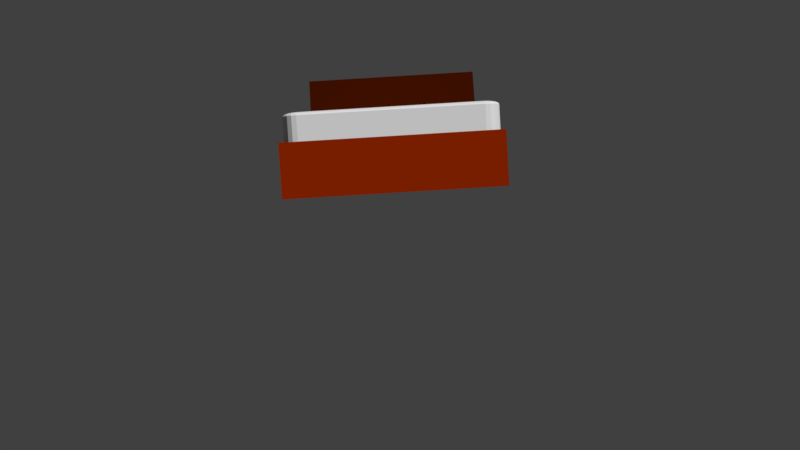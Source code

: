 # Source: Bed_House.blend  (saved by Blender 2.77.0; exported with 4.5.12 LTS)
import bpy
from mathutils import Matrix  # noqa: F401  (used for matrix-valued properties, if any)

bpy.ops.wm.read_factory_settings(use_empty=True)
scene = bpy.context.scene
scene.name = 'Scene'

# ---- collections
col_collection_1 = bpy.data.collections.new('Collection 1'); scene.collection.children.link(col_collection_1)

# ---- materials (node trees are filled in below, after node groups)
mat_material_002 = bpy.data.materials.new('Material.002')
mat_material_002.alpha_threshold = 0.0
mat_material_002.use_transparent_shadow = False
mat_material_002.diffuse_color = (0.05286, 0.005605, 0.0, 1.0)
mat_material_002.roughness = 0.5
mat_material_001 = bpy.data.materials.new('Material.001')
mat_material_001.alpha_threshold = 0.0
mat_material_001.use_transparent_shadow = False
mat_material_001.roughness = 0.5
mat_material = bpy.data.materials.new('Material')
mat_material.alpha_threshold = 0.0
mat_material.use_transparent_shadow = False
mat_material.diffuse_color = (0.2957, 0.02, 0.0, 1.0)
mat_material.roughness = 0.5

# ---- material node trees

# ---- world
world_world = bpy.data.worlds.new('World'); scene.world = world_world
world_world.color = (0.05088, 0.05088, 0.05088)
world_world.use_sun_shadow = False
world_world.sun_shadow_jitter_overblur = 0.0
world_world.cycles.sampling_method = 'MANUAL'

# ---- cameras
cam_camera_001 = bpy.data.cameras.new('Camera.001')
cam_camera_001.clip_end = 100.0
cam_camera_001.lens = 35.0
cam_camera_001.sensor_width = 32.0
cam_camera_001.sensor_height = 18.0
cam_camera_001.display_size = 2.0
cam_camera_001.dof.focus_distance = 0.0
cam_camera_001.dof.aperture_fstop = 128.0
cam_camera_001.dof.aperture_blades = 6

# ---- meshes
me_cube_003 = bpy.data.meshes.new('Cube.003')
me_cube_003.from_pydata([(-1.0, -1.0, -1.0), (-1.0, -1.0, 1.0), (-1.0, 1.0, -1.0), (-1.0, 1.0, 1.0), (1.0, -1.0, -1.0), (1.0, -1.0, 1.0), (1.0, 1.0, -1.0), (1.0, 1.0, 1.0)], [], [(1, 3, 2, 0), (3, 7, 6, 2), (7, 5, 4, 6), (5, 1, 0, 4), (0, 2, 6, 4), (5, 7, 3, 1)])
me_cube_003.materials.append(mat_material_002)
me_cube_003.use_remesh_preserve_volume = False
me_cube_003.use_remesh_preserve_attributes = False
me_cube_003.use_mirror_vertex_groups = False
me_cube_003.update()
me_cube_002 = bpy.data.meshes.new('Cube.002')
me_cube_002.from_pydata([(-1.0, -1.0, -1.0), (-1.0, -1.0, 1.0), (-1.0, 1.0, -1.0), (-1.0, 1.0, 1.0), (1.0, -1.0, -1.0), (1.0, -1.0, 1.0), (1.0, 1.0, -1.0), (1.0, 1.0, 1.0)], [], [(1, 3, 2, 0), (3, 7, 6, 2), (7, 5, 4, 6), (5, 1, 0, 4), (0, 2, 6, 4), (5, 7, 3, 1)])
me_cube_002.materials.append(mat_material_001)
me_cube_002.use_remesh_preserve_volume = False
me_cube_002.use_remesh_preserve_attributes = False
me_cube_002.use_mirror_vertex_groups = False
me_cube_002.update()
me_cube_001 = bpy.data.meshes.new('Cube.001')
me_cube_001.from_pydata([(-1.0, -1.0, -1.0), (-1.0, -1.0, 1.0), (-1.0, 1.0, -1.0), (-1.0, 1.0, 1.0), (1.0, -1.0, -1.0), (1.0, -1.0, 1.0), (1.0, 1.0, -1.0), (1.0, 1.0, 1.0)], [], [(1, 3, 2, 0), (3, 7, 6, 2), (7, 5, 4, 6), (5, 1, 0, 4), (0, 2, 6, 4), (5, 7, 3, 1)])
me_cube_001.use_remesh_preserve_volume = False
me_cube_001.use_remesh_preserve_attributes = False
me_cube_001.use_mirror_vertex_groups = False
me_cube_001.update()
me_cube = bpy.data.meshes.new('Cube')
me_cube.from_pydata([(-1.0, -1.0, -1.0), (-1.0, -1.0, 1.0), (-1.0, 1.0, -1.0), (-1.0, 1.0, 1.0), (1.0, -1.0, -1.0), (1.0, -1.0, 1.0), (1.0, 1.0, -1.0), (1.0, 1.0, 1.0)], [], [(1, 3, 2, 0), (3, 7, 6, 2), (7, 5, 4, 6), (5, 1, 0, 4), (0, 2, 6, 4)])
me_cube.materials.append(mat_material)
me_cube.use_remesh_preserve_volume = False
me_cube.use_remesh_preserve_attributes = False
me_cube.use_mirror_vertex_groups = False
me_cube.update()

# ---- objects
ob_cube_003 = bpy.data.objects.new('Cube.003', me_cube_003)
ob_cube_002 = bpy.data.objects.new('Cube.002', me_cube_002)
ob_cube_001 = bpy.data.objects.new('Cube.001', me_cube_001)
ob_cube = bpy.data.objects.new('Cube', me_cube)
ob_camera = bpy.data.objects.new('Camera', cam_camera_001)

# ---- transforms, parenting, visibility, modifiers, constraints
ob_cube_003.location = (-0.01833, 4.608, 1.964)
ob_cube_003.rotation_euler = (-0.1873, -0.0, 0.0)
ob_cube_003.scale = (3.054, -0.151, 1.373)
ob_cube_003.lineart.crease_threshold = 0.0
ob_cube_002.location = (-0.09995, 0.03963, 0.8978)
ob_cube_002.scale = (3.036, 4.329, 0.7808)
ob_cube_002.lineart.crease_threshold = 0.0
_m = ob_cube_002.modifiers.new('Bevel', 'BEVEL')
_m.width = 0.15
_m.width_pct = 0.15
_m.segments = 5
_m.limit_method = 'NONE'
_m.spread = 0.0
ob_cube_001.location = (-0.09995, 0.03963, 0.06873)
ob_cube_001.scale = (-0.1676, -0.1676, -0.1676)
ob_cube_001.lineart.crease_threshold = 0.0
ob_cube.location = (-0.09995, 0.03963, 0.06873)
ob_cube.scale = (3.106, 4.428, 0.772)
ob_cube.lineart.crease_threshold = 0.0
ob_camera.location = (-0.09995, -28.26, 0.06873)
ob_camera.rotation_euler = (-4.782, 0.0605, -6.29)
ob_camera.lineart.crease_threshold = 0.0

# ---- collection membership
col_collection_1.objects.link(ob_cube_003)
col_collection_1.objects.link(ob_cube_002)
col_collection_1.objects.link(ob_cube_001)
col_collection_1.objects.link(ob_cube)
col_collection_1.objects.link(ob_camera)

# ---- scene / render settings (as saved in the file)
scene.camera = ob_camera
scene.frame_start = 1; scene.frame_end = 250; scene.frame_set(250)
scene.render.engine = 'BLENDER_EEVEE_NEXT'
scene.render.resolution_percentage = 50
scene.render.dither_intensity = 0.0
scene.cycles.use_denoising = False
scene.cycles.samples = 128
scene.cycles.sampling_pattern = 'TABULATED_SOBOL'
scene.cycles.light_sampling_threshold = 0.0
scene.cycles.use_adaptive_sampling = False
scene.cycles.use_light_tree = False
scene.cycles.blur_glossy = 0.0
scene.cycles.sample_clamp_indirect = 0.0
scene.view_settings.view_transform = 'Standard'
bpy.context.view_layer.update()

# ---- added for rendering (the .blend has no usable light): sun
light_auto_sun = bpy.data.lights.new('AutoSun', 'SUN')
light_auto_sun.energy = 3.0
light_auto_sun.angle = 0.0523599
ob_auto_sun = bpy.data.objects.new('AutoSun', light_auto_sun)
scene.collection.objects.link(ob_auto_sun)
ob_auto_sun.rotation_euler = (0.872665, 0.174533, 0.523599)
bpy.context.view_layer.update()
